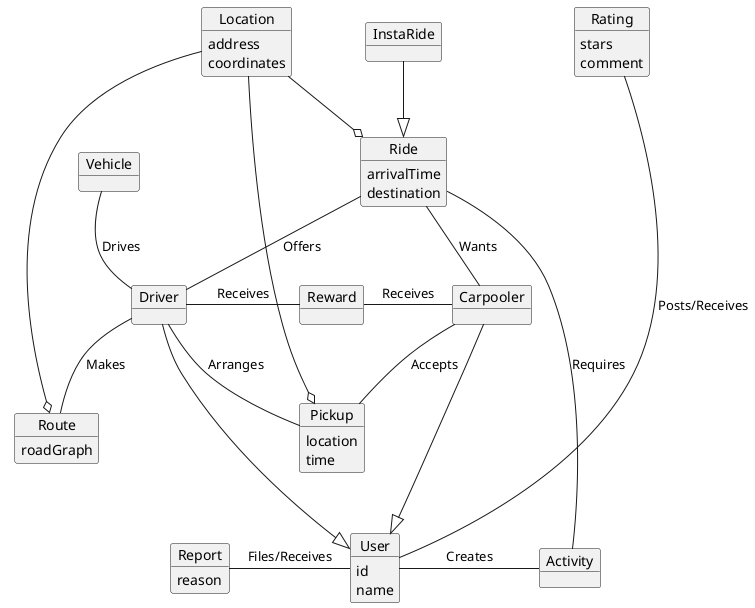

The diagram above was rendered by PlantUML. Its source (embedded in the PNG):
@startuml
object User {
    id
    name
}

object Driver {
}

Driver --down|> User

object Vehicle {
}

Driver --up Vehicle: "Drives"

object Carpooler {
}

Carpooler --down|> User

object Ride {
    arrivalTime
    destination
}

Carpooler --up Ride: "Wants"

Driver --up Ride: "Offers"

Driver --right[hidden] Carpooler

object Reward {
}

Reward --left Driver: "Receives"

Reward --right Carpooler: "Receives"

object Rating {
    stars
    comment
}

Ride --up[hidden] Rating

Rating -- User: "Posts/Receives"

object Report {
    reason
}

Report --right User: "Files/Receives"

object Pickup {
    location
    time
}

Driver -- Pickup: "Arranges"
Carpooler -- Pickup: "Accepts"

Reward --up[hidden] Ride
Pickup --up[hidden] Reward

object Route {
    roadGraph
}

Driver -- Route: "Makes"

User --up[hidden] Pickup
User --up[hidden] Route

object Location {
    address
    coordinates
}

Location --o Ride
Location --o Pickup
Location --o Route

object Activity {

}
User --right Activity: "Creates"

Activity --up Ride: "Requires"

object InstaRide {

}

InstaRide --|> Ride

@enduml